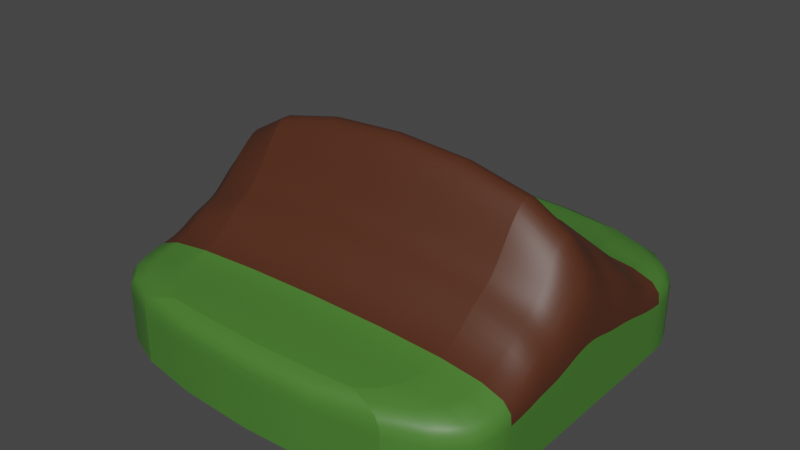 # Source: composting.blend  (saved by Blender 3.4.6; exported with 4.5.12 LTS)
import bpy
from mathutils import Matrix  # noqa: F401  (used for matrix-valued properties, if any)

bpy.ops.wm.read_factory_settings(use_empty=True)
scene = bpy.context.scene
scene.name = 'Scene'

# ---- collections
col_collection = bpy.data.collections.new('Collection'); scene.collection.children.link(col_collection)

# ---- images (referenced by path relative to the original .blend; pixels are not part of the script)
import os
ASSET_DIR = os.environ.get("B2B_ASSET_DIR", "")  # directory of the original .blend (textures are referenced by path, not embedded)
HERE = os.path.dirname(os.path.abspath(__file__))  # packed textures are extracted next to this script under _unpacked/

def load_image(name, relpath, width, height, colorspace="sRGB"):
    """Load a texture the original file referenced (path relative to the .blend, or extracted next to this script)."""
    p = next((c for c in (os.path.join(HERE, relpath), os.path.join(ASSET_DIR, relpath)) if relpath and os.path.exists(c)), "")
    if p:
        img = bpy.data.images.load(p, check_existing=True)
        img.name = name
    else:  # same state as the original file: an image datablock whose file is absent (Cycles renders it pink)
        img = bpy.data.images.new(name, width, height)
        img.source = "FILE"
        img.filepath = "//" + (relpath or name)
    img.colorspace_settings.name = colorspace
    return img
img_image = load_image('Image', '_unpacked/Image.7730356f.png', 1024, 1024, 'sRGB')

# ---- materials (node trees are filled in below, after node groups)
mat_lowpoly_colors = bpy.data.materials.new('LOWPOLY-COLORS')
mat_lowpoly_colors.use_transparent_shadow = False
mat_lowpoly_colors.roughness = 0.5528
mat_lowpoly_colors.specular_intensity = 1.0
mat_lowpoly_colors.metallic = 1.0
mat_material_001 = bpy.data.materials.new('Material.001')
mat_material_001.use_transparent_shadow = False
mat_material_002 = bpy.data.materials.new('Material.002')
mat_material_002.use_transparent_shadow = False

# ---- material node trees
mat_lowpoly_colors.use_nodes = True; mat_lowpoly_colors.node_tree.nodes.clear()
_N = mat_lowpoly_colors.node_tree.nodes; _L = mat_lowpoly_colors.node_tree.links
n0 = _N.new('ShaderNodeNormalMap'); n0.name = 'Normal Map'; n0.location = (-300, -300)
n0.label = 'Normal/Map'
n1 = _N.new('ShaderNodeOutputMaterial'); n1.name = 'Material Output'; n1.location = (300, 300)
n2 = _N.new('ShaderNodeBsdfPrincipled'); n2.name = 'Principled BSDF'; n2.location = (10, 300)
n2.distribution = 'GGX'
n2.subsurface_method = 'RANDOM_WALK_SKIN'
n2.inputs[1].default_value = 1.0
n2.inputs[2].default_value = 0.5528
n2.inputs[3].default_value = 1.45
n2.inputs[13].default_value = 1.0
n2.inputs[27].default_value = (0.0, 0.0, 0.0, 1.0)
n2.inputs[28].default_value = 1.0
n3 = _N.new('ShaderNodeTexImage'); n3.name = 'Image Texture'; n3.location = (-270, 260)
n3.image = img_image
n4 = _N.new('ShaderNodeMapping'); n4.name = 'Mapping'; n4.location = (-450, 260)
n5 = _N.new('ShaderNodeTexCoord'); n5.name = 'Texture Coordinate'; n5.location = (-630, 260)
_L.new(n2.outputs[0], n1.inputs[0])
_L.new(n0.outputs[0], n2.inputs[5])
_L.new(n3.outputs[0], n2.inputs[0])
_L.new(n4.outputs[0], n3.inputs[0])
_L.new(n5.outputs[2], n4.inputs[0])
n1.is_active_output = True
mat_material_001.use_nodes = True; mat_material_001.node_tree.nodes.clear()
_N = mat_material_001.node_tree.nodes; _L = mat_material_001.node_tree.links
n0 = _N.new('ShaderNodeOutputMaterial'); n0.name = 'Material Output'; n0.location = (300, 300)
n1 = _N.new('ShaderNodeBsdfPrincipled'); n1.name = 'Principled BSDF'; n1.location = (10, 300)
n1.distribution = 'GGX'
n1.subsurface_method = 'RANDOM_WALK_SKIN'
n1.inputs[0].default_value = (0.08228, 0.02519, 0.01096, 1.0)
n1.inputs[3].default_value = 1.45
n1.inputs[27].default_value = (0.0, 0.0, 0.0, 1.0)
n1.inputs[28].default_value = 1.0
_L.new(n1.outputs[0], n0.inputs[0])
n0.is_active_output = True
mat_material_002.use_nodes = True; mat_material_002.node_tree.nodes.clear()
_N = mat_material_002.node_tree.nodes; _L = mat_material_002.node_tree.links
n0 = _N.new('ShaderNodeBsdfPrincipled'); n0.name = 'Principled BSDF'; n0.location = (10, 300)
n0.distribution = 'GGX'
n0.subsurface_method = 'RANDOM_WALK_SKIN'
n0.inputs[0].default_value = (0.0648, 0.1981, 0.02956, 1.0)
n0.inputs[3].default_value = 1.45
n0.inputs[27].default_value = (0.0, 0.0, 0.0, 1.0)
n0.inputs[28].default_value = 1.0
n1 = _N.new('ShaderNodeOutputMaterial'); n1.name = 'Material Output'; n1.location = (300, 300)
_L.new(n0.outputs[0], n1.inputs[0])
n1.is_active_output = True

# ---- world
world_world = bpy.data.worlds.new('World'); scene.world = world_world
world_world.use_nodes = True; world_world.node_tree.nodes.clear()
_N = world_world.node_tree.nodes; _L = world_world.node_tree.links
n0 = _N.new('ShaderNodeOutputWorld'); n0.name = 'World Output'; n0.location = (300, 300)
n1 = _N.new('ShaderNodeBackground'); n1.name = 'Background'; n1.location = (10, 300)
n1.inputs[0].default_value = (0.05088, 0.05088, 0.05088, 1.0)
_L.new(n1.outputs[0], n0.inputs[0])
n0.is_active_output = True
world_world.color = (0.05088, 0.05088, 0.05088)
world_world.use_sun_shadow = False
world_world.sun_shadow_jitter_overblur = 0.0

# ---- meshes
me_tile_hill_corner = bpy.data.meshes.new('tile-hill-corner')
me_tile_hill_corner.from_pydata([(1500.0, 0.000149, 1500.0), (1500.0, -0.0001431, -1500.0), (-1500.0, 0.000149, 1500.0), (-1500.0, 6.96, -1500.0), (1500.0, -200.0, 1500.0), (1500.0, -200.0, -1500.0), (-1500.0, -200.0, 1500.0), (-1500.0, -193.0, -1500.0), (1500.0, -600.0, -1500.0), (-1500.0, -600.0, 1500.0), (-1500.0, -593.0, -1500.0), (1500.0, -600.0, 1500.0), (1500.0, -7.098e-05, -759.7), (-1500.0, 5.243, -759.7), (-1500.0, -194.8, -759.7), (1500.0, -200.0, -759.7), (1500.0, -600.0, -759.7), (-1500.0, -594.8, -759.7), (-1500.0, 1.751, 745.1), (-1500.0, -198.2, 745.1), (-1500.0, -598.2, 745.1), (1500.0, 7.552e-05, 745.1), (1500.0, -200.0, 745.1), (1500.0, -600.0, 745.1), (1500.0, 999.7, -7.305), (1500.0, -200.0, -7.305), (1500.0, -600.0, -7.305), (-1500.0, 1003.0, -7.304), (-1500.0, -196.5, -7.304), (-1500.0, -596.5, -7.305), (1500.0, 650.9, -195.4), (1500.0, 552.4, -383.5), (1500.0, 318.0, -571.6), (1500.0, -200.0, -195.4), (1500.0, -200.0, -383.5), (1500.0, -200.0, -571.6), (1500.0, -600.0, -195.4), (1500.0, -600.0, -383.5), (1500.0, -600.0, -571.6), (-1500.0, 322.8, -571.6), (-1500.0, 556.8, -383.5), (-1500.0, 654.8, -195.4), (-1500.0, -195.2, -571.6), (-1500.0, -195.6, -383.5), (-1500.0, -196.1, -195.4), (-1500.0, -595.2, -571.6), (-1500.0, -595.6, -383.5), (-1500.0, -596.1, -195.4), (-1500.0, 804.6, 180.8), (-1500.0, 383.7, 368.9), (-1500.0, 333.2, 557.0), (-1500.0, -196.9, 180.8), (-1500.0, -197.4, 368.9), (-1500.0, -197.8, 557.0), (-1500.0, -596.9, 180.8), (-1500.0, -597.4, 368.9), (-1500.0, -597.8, 557.0), (1500.0, 331.0, 557.0), (1500.0, 381.1, 368.9), (1500.0, 801.5, 180.8), (1500.0, -200.0, 557.0), (1500.0, -200.0, 368.9), (1500.0, -200.0, 180.8), (1500.0, -600.0, 557.0), (1500.0, -600.0, 368.9), (1500.0, -600.0, 180.8)], [], [(13, 12, 1, 3), (3, 1, 5, 7), (0, 2, 6, 4), (13, 3, 7, 14), (21, 0, 4, 22), (22, 4, 11, 23), (6, 9, 11, 4), (7, 5, 8, 10), (14, 7, 10, 17), (42, 14, 17, 45), (5, 15, 16, 8), (1, 12, 15, 5), (39, 13, 14, 42), (39, 32, 12, 13), (2, 0, 21, 18), (2, 18, 19, 6), (6, 19, 20, 9), (60, 22, 23, 63), (57, 21, 22, 60), (30, 24, 25, 33), (33, 25, 26, 36), (48, 59, 24, 27), (48, 27, 28, 51), (51, 28, 29, 54), (15, 35, 38, 16), (35, 34, 37, 38), (34, 33, 36, 37), (12, 32, 35, 15), (32, 31, 34, 35), (31, 30, 33, 34), (27, 24, 30, 41), (41, 30, 31, 40), (40, 31, 32, 39), (27, 41, 44, 28), (41, 40, 43, 44), (40, 39, 42, 43), (28, 44, 47, 29), (44, 43, 46, 47), (43, 42, 45, 46), (19, 53, 56, 20), (53, 52, 55, 56), (52, 51, 54, 55), (18, 50, 53, 19), (50, 49, 52, 53), (49, 48, 51, 52), (18, 21, 57, 50), (50, 57, 58, 49), (49, 58, 59, 48), (24, 59, 62, 25), (59, 58, 61, 62), (58, 57, 60, 61), (25, 62, 65, 26), (62, 61, 64, 65), (61, 60, 63, 64)])
me_tile_hill_corner.polygons.foreach_set('use_smooth', [True] * 54)
me_tile_hill_corner.polygons.foreach_set('material_index', [2, 2, 2, 2, 2, 2, 2, 2, 2, 2, 2, 2, 1, 1, 2, 2, 2, 2, 1, 1, 2, 1, 1, 2, 2, 2, 2, 1, 1, 1, 1, 1, 1, 1, 1, 1, 2, 2, 2, 2, 2, 2, 1, 1, 1, 1, 1, 1, 1, 1, 1, 2, 2, 2])
_k = set([(0, 2), (0, 4), (0, 21), (1, 3), (1, 5), (1, 12), (2, 6), (2, 18), (3, 7), (3, 13), (4, 11), (5, 8), (6, 9), (7, 10), (12, 32), (13, 39), (18, 50), (21, 57), (24, 30), (24, 59), (27, 41), (27, 48), (30, 31), (31, 32), (39, 40), (40, 41), (48, 49), (49, 50), (57, 58), (58, 59)])
me_tile_hill_corner.attributes.new('sharp_edge', 'BOOLEAN', 'EDGE').data.foreach_set('value', [ (min(e.vertices), max(e.vertices)) in _k for e in me_tile_hill_corner.edges])
_uv = me_tile_hill_corner.uv_layers.new(name='UVMap')
_uv.uv.foreach_set('vector', [0.7819, 0.0, 0.7819, 0.4999, 0.6587, 0.4999, 0.6587, 0.0, 0.9758, 0.0, 0.9758, 0.4999, 0.9435, 0.4999, 0.9435, 0.0001221, 0.7818, 0.4999, 0.7818, 0.0, 0.8142, 0.0, 0.8142, 0.4999, 0.1666, 0.1233, 0.1666, 0.0, 0.1999, 0.0001221, 0.1999, 0.1234, 0.4331, 0.1257, 0.4331, 0.0, 0.4664, 0.0, 0.4664, 0.1257, 0.4664, 0.1257, 0.4664, 0.0, 0.5331, 0.0, 0.5331, 0.1257, 0.8142, 0.0, 0.8791, 0.0, 0.8791, 0.4999, 0.8142, 0.4999, 0.9435, 0.0001221, 0.9435, 0.4999, 0.8791, 0.5001, 0.8791, 0.0002441, 0.1999, 0.1234, 0.1999, 0.0001221, 0.2665, 0.0002441, 0.2665, 0.1235, 0.1999, 0.1548, 0.1999, 0.1234, 0.2665, 0.1235, 0.2665, 0.1549, 0.4664, 0.4999, 0.4664, 0.3765, 0.5331, 0.3765, 0.5331, 0.4999, 0.4331, 0.4999, 0.4331, 0.3765, 0.4664, 0.3765, 0.4664, 0.4999, 0.1136, 0.1545, 0.1666, 0.1233, 0.1999, 0.1234, 0.1999, 0.1548, 0.3257, 0.4999, 0.3257, 0.9998, 0.2665, 0.9998, 0.2666, 0.5, 0.5331, 0.4999, 0.5331, 0.0, 0.6587, 0.0, 0.6587, 0.4999, 0.1666, 0.4999, 0.1666, 0.374, 0.1999, 0.3741, 0.1999, 0.4999, 0.1999, 0.4999, 0.1999, 0.3741, 0.2665, 0.3743, 0.2665, 0.5001, 0.4664, 0.1571, 0.4664, 0.1257, 0.5331, 0.1257, 0.5331, 0.1571, 0.3779, 0.1571, 0.4331, 0.1257, 0.4664, 0.1257, 0.4664, 0.1571, 0.3246, 0.2825, 0.2665, 0.2511, 0.4664, 0.2511, 0.4664, 0.2825, 0.4664, 0.2825, 0.4664, 0.2511, 0.5331, 0.2511, 0.5331, 0.2825, 0.3652, 0.4999, 0.3652, 0.9998, 0.3258, 0.9998, 0.3257, 0.4999, 0.03302, 0.2798, 0.0, 0.2483, 0.1999, 0.2488, 0.1999, 0.2802, 0.1999, 0.2802, 0.1999, 0.2488, 0.2665, 0.2489, 0.2665, 0.2803, 0.4664, 0.3765, 0.4664, 0.3452, 0.5331, 0.3452, 0.5331, 0.3765, 0.4664, 0.3452, 0.4664, 0.3138, 0.5331, 0.3138, 0.5331, 0.3452, 0.4664, 0.3138, 0.4664, 0.2825, 0.5331, 0.2825, 0.5331, 0.3138, 0.4331, 0.3765, 0.3801, 0.3452, 0.4664, 0.3452, 0.4664, 0.3765, 0.3801, 0.3452, 0.3411, 0.3138, 0.4664, 0.3138, 0.4664, 0.3452, 0.3411, 0.3138, 0.3246, 0.2825, 0.4664, 0.2825, 0.4664, 0.3138, 0.1396, 0.5001, 0.1396, 1.0, 0.0755, 1.0, 0.07556, 0.5002, 0.3973, 0.4999, 0.3973, 0.9998, 0.3652, 0.9998, 0.3652, 0.4999, 0.2464, 0.5001, 0.2464, 1.0, 0.2007, 1.0, 0.2007, 0.5001, 0.0, 0.2483, 0.05811, 0.2172, 0.1999, 0.2174, 0.1999, 0.2488, 0.05811, 0.2172, 0.07452, 0.1858, 0.1999, 0.1862, 0.1999, 0.2174, 0.07452, 0.1858, 0.1136, 0.1545, 0.1999, 0.1548, 0.1999, 0.1862, 0.1999, 0.2488, 0.1999, 0.2174, 0.2665, 0.2177, 0.2665, 0.2489, 0.1999, 0.2174, 0.1999, 0.1862, 0.2665, 0.1863, 0.2665, 0.2177, 0.1999, 0.1862, 0.1999, 0.1548, 0.2665, 0.1549, 0.2665, 0.1863, 0.1999, 0.3741, 0.1999, 0.3428, 0.2665, 0.343, 0.2665, 0.3743, 0.1999, 0.3428, 0.1999, 0.3115, 0.2665, 0.3116, 0.2665, 0.343, 0.1999, 0.3115, 0.1999, 0.2802, 0.2665, 0.2803, 0.2665, 0.3116, 0.1666, 0.374, 0.1114, 0.3427, 0.1999, 0.3428, 0.1999, 0.3741, 0.1114, 0.3427, 0.1031, 0.3113, 0.1999, 0.3115, 0.1999, 0.3428, 0.1031, 0.3113, 0.03302, 0.2798, 0.1999, 0.2802, 0.1999, 0.3115, 0.2007, 0.5001, 0.2007, 1.0, 0.1397, 1.0, 0.1397, 0.5001, 0.3973, 0.9998, 0.3973, 0.4999, 0.4282, 0.4999, 0.4282, 0.9998, 0.0755, 0.5002, 0.0755, 1.0, 6.104e-05, 1.0, 0.0, 0.5001, 0.2665, 0.2511, 0.2996, 0.2198, 0.4664, 0.2198, 0.4664, 0.2511, 0.2996, 0.2198, 0.3696, 0.1885, 0.4664, 0.1885, 0.4664, 0.2198, 0.3696, 0.1885, 0.3779, 0.1571, 0.4664, 0.1571, 0.4664, 0.1885, 0.4664, 0.2511, 0.4664, 0.2198, 0.5331, 0.2198, 0.5331, 0.2511, 0.4664, 0.2198, 0.4664, 0.1885, 0.5331, 0.1885, 0.5331, 0.2198, 0.4664, 0.1885, 0.4664, 0.1571, 0.5331, 0.1571, 0.5331, 0.1885])
me_tile_hill_corner.materials.append(mat_lowpoly_colors)
me_tile_hill_corner.materials.append(mat_material_001)
me_tile_hill_corner.materials.append(mat_material_002)
me_tile_hill_corner.update()
me_tile_hill_corner.normals_split_custom_set([tuple(v) for v in zip(*[iter([0.001662, 0.8689, -0.495, 0.001662, 0.8692, -0.4945, 0.002034, 1.0, 0.00116, 0.002034, 1.0, 0.00116, -1.888e-07, 3.052e-07, -1.0, -1.888e-07, 3.052e-07, -1.0, -1.782e-07, 1.524e-07, -1.0, -1.782e-07, 1.528e-07, -1.0, 1.042e-07, 0.0, 1.0, 1.042e-07, 0.0, 1.0, 1.042e-07, -1.526e-07, 1.0, 1.042e-07, -1.526e-07, 1.0, -1.0, 3.178e-07, 6.206e-08, -1.0, 8.443e-07, 1.649e-07, -1.0, 4.228e-07, 2.059e-07, -1.0, 1.071e-07, 1.837e-07, 1.0, 0.0, -6.054e-08, 1.0, 0.0, -1.617e-07, 1.0, 4.14e-07, -2.021e-07, 1.0, 4.146e-07, -1.011e-07, 1.0, 4.146e-07, -1.011e-07, 1.0, 4.14e-07, -2.021e-07, 1.0, 8.28e-07, -2.426e-07, 1.0, 8.293e-07, -1.213e-07, 1.042e-07, -1.526e-07, 1.0, 1.042e-07, -3.052e-07, 1.0, 1.042e-07, -3.052e-07, 1.0, 1.042e-07, -1.526e-07, 1.0, -1.782e-07, 1.528e-07, -1.0, -1.782e-07, 1.524e-07, -1.0, -1.676e-07, 0.0, -1.0, -1.676e-07, 0.0, -1.0, -1.0, 1.071e-07, 1.837e-07, -1.0, 4.228e-07, 2.059e-07, -1.0, 0.0, 2.47e-07, -1.0, -2.08e-07, 2.853e-07, -1.0, -3.113e-07, 8.062e-08, -1.0, 1.071e-07, 1.837e-07, -1.0, -2.08e-07, 2.853e-07, -1.0, -6.233e-07, 1.608e-07, 1.0, 2.111e-07, -2.061e-07, 1.0, 1.055e-07, -3.464e-07, 1.0, 2.111e-07, -2.859e-07, 1.0, 4.221e-07, -2.474e-07, 1.0, 0.0, -1.649e-07, 1.0, 0.0, -4.67e-07, 1.0, 1.055e-07, -3.464e-07, 1.0, 2.111e-07, -2.061e-07, -1.0, 0.0, 0.0, -1.0, 3.178e-07, 6.206e-08, -1.0, 1.071e-07, 1.837e-07, -1.0, -3.113e-07, 8.062e-08, 0.0009077, 0.5693, -0.8221, 0.0009076, 0.5692, -0.8222, 0.001662, 0.8692, -0.4945, 0.001662, 0.8689, -0.495, 0.0002919, 1.0, 0.00116, 0.0002919, 1.0, 0.00116, 0.0003564, 0.864, 0.5035, 0.0003564, 0.8639, 0.5036, -1.0, 8.28e-07, 1.617e-07, -1.0, 3.097e-07, 6.048e-08, -1.0, -3.107e-07, 1.812e-07, -1.0, -2.085e-07, 2.01e-07, -1.0, -2.085e-07, 2.01e-07, -1.0, -3.107e-07, 1.812e-07, -1.0, -1.037e-06, 2.813e-07, -1.0, -1.242e-06, 2.401e-07, 1.0, 3.115e-07, -2.475e-14, 1.0, 4.146e-07, -1.011e-07, 1.0, 8.293e-07, -1.213e-07, 1.0, 6.23e-07, -4.951e-14, 1.0, 0.0, 0.0, 1.0, 0.0, -6.054e-08, 1.0, 4.146e-07, -1.011e-07, 1.0, 3.115e-07, -2.475e-14, 1.0, 0.0, 0.0, 1.0, -9.142e-08, 0.0, 1.0, 3.776e-07, -4.951e-14, 1.0, 4.153e-07, -8.112e-08, 1.0, 4.153e-07, -8.112e-08, 1.0, 3.776e-07, -4.951e-14, 1.0, 8.306e-07, -9.902e-14, 1.0, 8.306e-07, -1.622e-07, 0.000578, 0.5562, 0.831, 0.0005778, 0.5561, 0.8311, 0.001142, 0.9913, -0.1317, 0.001142, 0.9913, -0.1316, -1.0, -1.283e-07, 0.0, -1.0, -9.133e-08, 2.563e-07, -1.0, -3.491e-07, 4.047e-07, -1.0, -5.567e-07, 8.026e-08, -1.0, -5.567e-07, 8.026e-08, -1.0, -3.491e-07, 4.047e-07, -1.0, -6.233e-07, 4.849e-07, -1.0, -1.039e-06, 1.6e-07, 1.0, 1.055e-07, -3.464e-07, 1.0, 0.0, -3.245e-07, 1.0, 0.0, -3.245e-07, 1.0, 2.111e-07, -2.859e-07, 1.0, 0.0, -3.245e-07, 1.0, 2.077e-07, -1.622e-07, 1.0, 4.153e-07, -3.245e-07, 1.0, 0.0, -3.245e-07, 1.0, 2.077e-07, -1.622e-07, 1.0, 4.153e-07, -8.112e-08, 1.0, 8.306e-07, -1.622e-07, 1.0, 4.153e-07, -3.245e-07, 1.0, 0.0, -4.67e-07, 1.0, 0.0, -1.156e-07, 1.0, 0.0, -3.245e-07, 1.0, 1.055e-07, -3.464e-07, 1.0, 0.0, -1.156e-07, 1.0, 0.0, 0.0, 1.0, 2.077e-07, -1.622e-07, 1.0, 0.0, -3.245e-07, 1.0, 0.0, 0.0, 1.0, 0.0, 0.0, 1.0, 4.153e-07, -8.112e-08, 1.0, 2.077e-07, -1.622e-07, 0.001142, 0.9913, -0.1316, 0.001142, 0.9913, -0.1317, 0.0009491, 0.712, -0.7022, 0.0009487, 0.7117, -0.7024, 0.0009487, 0.7117, -0.7024, 0.0009491, 0.712, -0.7022, 0.001116, 0.7726, -0.6349, 0.001116, 0.7728, -0.6347, 0.001116, 0.7728, -0.6347, 0.001116, 0.7726, -0.6349, 0.0009076, 0.5692, -0.8222, 0.0009077, 0.5693, -0.8221, -1.0, -9.133e-08, 2.563e-07, -1.0, 6.047e-08, 4.596e-07, -1.0, -1.559e-07, 3.238e-07, -1.0, -3.491e-07, 4.047e-07, -1.0, 6.047e-08, 4.596e-07, -1.0, 1.558e-07, 0.0, -1.0, -2.598e-07, -7.08e-10, -1.0, -1.559e-07, 3.238e-07, -1.0, 1.558e-07, 0.0, -1.0, 0.0, 0.0, -1.0, -3.113e-07, 8.062e-08, -1.0, -2.598e-07, -7.08e-10, -1.0, -3.491e-07, 4.047e-07, -1.0, -1.559e-07, 3.238e-07, -1.0, -4.153e-07, 3.235e-07, -1.0, -6.233e-07, 4.849e-07, -1.0, -1.559e-07, 3.238e-07, -1.0, -2.598e-07, -7.08e-10, -1.0, -6.227e-07, -1.416e-09, -1.0, -4.153e-07, 3.235e-07, -1.0, -2.598e-07, -7.08e-10, -1.0, -3.113e-07, 8.062e-08, -1.0, -6.233e-07, 1.608e-07, -1.0, -6.227e-07, -1.416e-09, -1.0, -3.107e-07, 1.812e-07, -1.0, -3.407e-07, 3.233e-07, -1.0, -8.306e-07, 3.227e-07, -1.0, -1.037e-06, 2.813e-07, -1.0, -3.407e-07, 3.233e-07, -1.0, -4.445e-07, 2.425e-07, -1.0, -1.038e-06, 1.605e-07, -1.0, -8.306e-07, 3.227e-07, -1.0, -4.445e-07, 2.425e-07, -1.0, -5.567e-07, 8.026e-08, -1.0, -1.039e-06, 1.6e-07, -1.0, -1.038e-06, 1.605e-07, -1.0, 3.097e-07, 6.048e-08, -1.0, 2.331e-07, 5.063e-07, -1.0, -3.407e-07, 3.233e-07, -1.0, -3.107e-07, 1.812e-07, -1.0, 2.331e-07, 5.063e-07, -1.0, 9.7e-08, 2.107e-07, -1.0, -4.445e-07, 2.425e-07, -1.0, -3.407e-07, 3.233e-07, -1.0, 9.7e-08, 2.107e-07, -1.0, -1.283e-07, 0.0, -1.0, -5.567e-07, 8.026e-08, -1.0, -4.445e-07, 2.425e-07, 0.0003564, 0.8639, 0.5036, 0.0003564, 0.864, 0.5035, 0.0005957, 0.7912, 0.6115, 0.0005959, 0.7914, 0.6113, 0.0005959, 0.7914, 0.6113, 0.0005957, 0.7912, 0.6115, 0.0006434, 0.7611, 0.6486, 0.0006433, 0.7609, 0.6488, 0.0006433, 0.7609, 0.6488, 0.0006434, 0.7611, 0.6486, 0.0005778, 0.5561, 0.8311, 0.000578, 0.5562, 0.831, 1.0, -9.142e-08, 0.0, 1.0, -1.283e-07, -9.74e-08, 1.0, 3.776e-07, -3.245e-07, 1.0, 3.776e-07, -4.951e-14, 1.0, -1.283e-07, -9.74e-08, 1.0, 0.0, -4.38e-07, 1.0, 3.115e-07, -3.245e-07, 1.0, 3.776e-07, -3.245e-07, 1.0, 0.0, -4.38e-07, 1.0, 0.0, 0.0, 1.0, 3.115e-07, -2.475e-14, 1.0, 3.115e-07, -3.245e-07, 1.0, 3.776e-07, -4.951e-14, 1.0, 3.776e-07, -3.245e-07, 1.0, 8.306e-07, -3.245e-07, 1.0, 8.306e-07, -9.902e-14, 1.0, 3.776e-07, -3.245e-07, 1.0, 3.115e-07, -3.245e-07, 1.0, 6.23e-07, -3.245e-07, 1.0, 8.306e-07, -3.245e-07, 1.0, 3.115e-07, -3.245e-07, 1.0, 3.115e-07, -2.475e-14, 1.0, 6.23e-07, -4.951e-14, 1.0, 6.23e-07, -3.245e-07])] * 3)])

# ---- objects
ob_tile_hill_corner = bpy.data.objects.new('tile-hill-corner', me_tile_hill_corner)

# ---- transforms, parenting, visibility, modifiers, constraints
ob_tile_hill_corner.location = (0.0, 0.0, 0.0)
ob_tile_hill_corner.rotation_euler = (1.571, -0.0, 0.0)
ob_tile_hill_corner.scale = (0.01, 0.01, 0.01)
ob_tile_hill_corner.color = (0.8, 0.8, 0.8, 1.0)
_m = ob_tile_hill_corner.modifiers.new('Subdivision', 'SUBSURF')
_m.levels = 0

# ---- collection membership
col_collection.objects.link(ob_tile_hill_corner)

# ---- scene / render settings (as saved in the file)
scene.frame_start = 1; scene.frame_end = 250; scene.frame_set(1)
scene.render.engine = 'BLENDER_EEVEE_NEXT'
scene.render.fps = 30
scene.cycles.sampling_pattern = 'TABULATED_SOBOL'
scene.cycles.use_light_tree = False
scene.view_settings.view_transform = 'Filmic'
bpy.context.view_layer.update()

# ---- added for rendering (the .blend has no active camera and no usable light): camera, sun
cam_auto = bpy.data.cameras.new('AutoCamera')
cam_auto.lens = 50.0
cam_auto.sensor_width = 36.0
cam_auto.clip_end = 1000.0
ob_auto_camera = bpy.data.objects.new('AutoCamera', cam_auto)
scene.collection.objects.link(ob_auto_camera)
ob_auto_camera.location = (41.9629, -50.3555, 35.5861)
ob_auto_camera.rotation_euler = (1.09748, -7.21219e-08, 0.694738)
scene.camera = ob_auto_camera
light_auto_sun = bpy.data.lights.new('AutoSun', 'SUN')
light_auto_sun.energy = 3.0
light_auto_sun.angle = 0.0523599
ob_auto_sun = bpy.data.objects.new('AutoSun', light_auto_sun)
scene.collection.objects.link(ob_auto_sun)
ob_auto_sun.rotation_euler = (0.872665, 0.174533, 0.523599)
bpy.context.view_layer.update()
